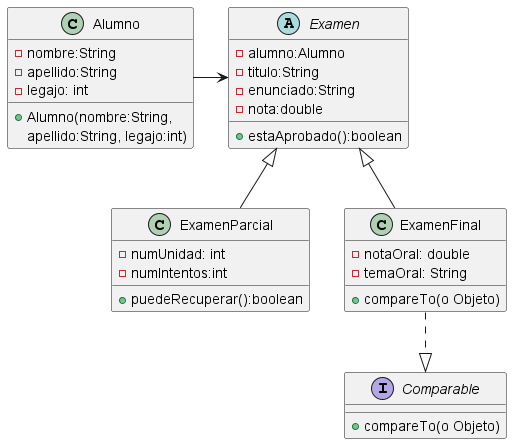

The diagram above was rendered by PlantUML. Its source (embedded in the PNG):
@startuml
'https://plantuml.com/sequence-diagram
class Alumno{
-nombre:String
-apellido:String
-legajo: int
+Alumno(nombre:String,
apellido:String, legajo:int)
}
Alumno -r-> Examen
abstract class Examen{
-alumno:Alumno
-titulo:String
-enunciado:String
-nota:double
+estaAprobado():boolean
}
ExamenParcial -u-|> Examen
ExamenFinal -u-|> Examen
class ExamenParcial{
-numUnidad: int
-numIntentos:int
+puedeRecuperar():boolean
}
class ExamenFinal{
-notaOral: double
-temaOral: String
+compareTo(o Objeto)
}
ExamenFinal ..|> Comparable
interface Comparable{
+compareTo(o Objeto)
}


@enduml